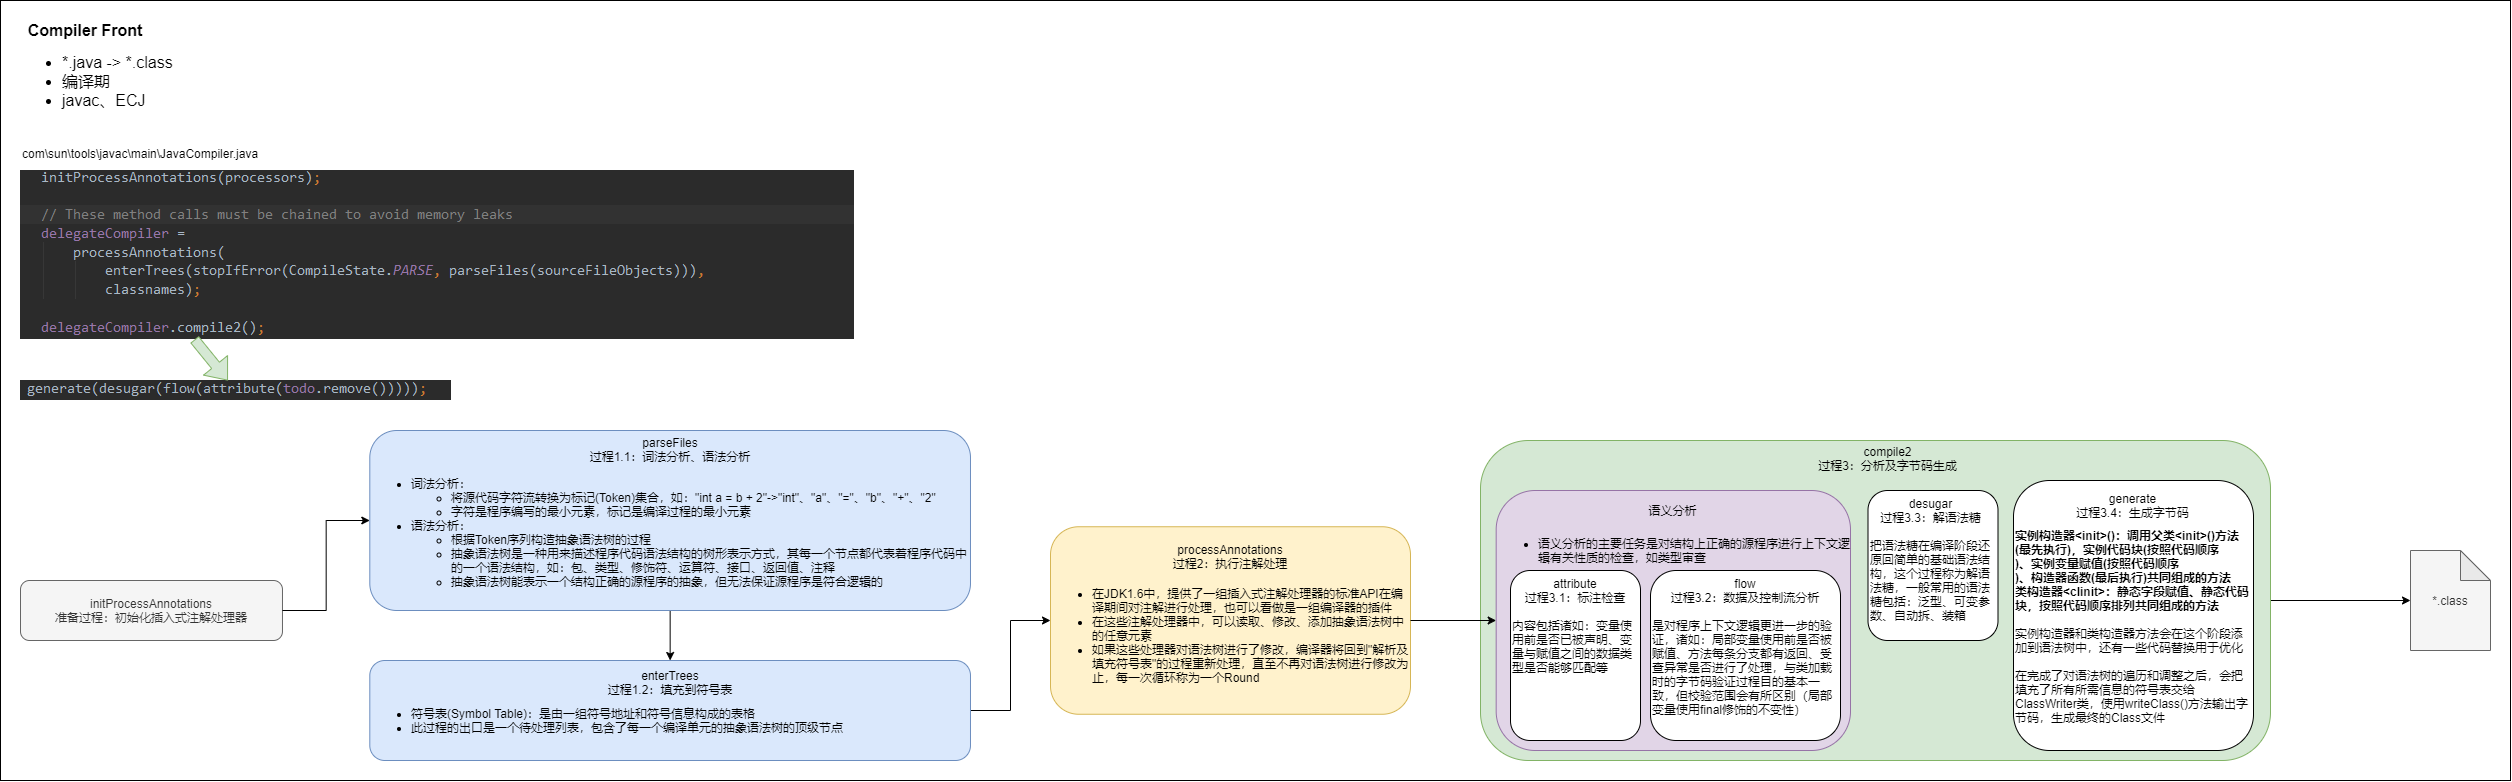

The diagram above was exported from draw.io. Its source (the exported page's mxGraphModel, read from the mxfile embedded in the PNG):
<mxGraphModel dx="1730" dy="1007" grid="1" gridSize="10" guides="1" tooltips="1" connect="1" arrows="1" fold="1" page="1" pageScale="1" pageWidth="827" pageHeight="1169" math="0" shadow="0">
  <root>
    <mxCell id="0" />
    <mxCell id="1" parent="0" />
    <mxCell id="ACM7y__G8jCiDzCdvbpA-2" value="" style="rounded=0;whiteSpace=wrap;html=1;" parent="1" vertex="1">
      <mxGeometry x="80" y="80" width="2510" height="780" as="geometry" />
    </mxCell>
    <mxCell id="ACM7y__G8jCiDzCdvbpA-3" value="" style="shape=image;verticalLabelPosition=bottom;labelBackgroundColor=#ffffff;verticalAlign=top;aspect=fixed;imageAspect=0;image=data:image/png,(base64 omitted: 18820 chars);" parent="1" vertex="1">
      <mxGeometry x="100" y="250" width="834" height="169" as="geometry" />
    </mxCell>
    <mxCell id="ACM7y__G8jCiDzCdvbpA-4" value="com\sun\tools\javac\main\JavaCompiler.java" style="text;html=1;strokeColor=none;fillColor=none;align=left;verticalAlign=top;whiteSpace=wrap;rounded=0;" parent="1" vertex="1">
      <mxGeometry x="100" y="220" width="400" height="20" as="geometry" />
    </mxCell>
    <mxCell id="ACM7y__G8jCiDzCdvbpA-5" value="" style="shape=image;verticalLabelPosition=bottom;labelBackgroundColor=#ffffff;verticalAlign=top;aspect=fixed;imageAspect=0;image=data:image/png,(base64 omitted: 3676 chars);" parent="1" vertex="1">
      <mxGeometry x="100" y="460" width="431" height="20" as="geometry" />
    </mxCell>
    <mxCell id="ACM7y__G8jCiDzCdvbpA-9" value="" style="shape=flexArrow;endArrow=classic;html=1;fillColor=#d5e8d4;strokeColor=#82b366;" parent="1" target="ACM7y__G8jCiDzCdvbpA-5" edge="1">
      <mxGeometry width="50" height="50" relative="1" as="geometry">
        <mxPoint x="274" y="419" as="sourcePoint" />
        <mxPoint x="690" y="540" as="targetPoint" />
      </mxGeometry>
    </mxCell>
    <mxCell id="ACM7y__G8jCiDzCdvbpA-33" value="*.class" style="shape=note;whiteSpace=wrap;html=1;backgroundOutline=1;darkOpacity=0.05;align=center;fillColor=#f5f5f5;strokeColor=#666666;fontColor=#333333;" parent="1" vertex="1">
      <mxGeometry x="2490" y="630" width="80" height="100" as="geometry" />
    </mxCell>
    <mxCell id="ACM7y__G8jCiDzCdvbpA-10" value="initProcessAnnotations&lt;br&gt;准备过程：初始化插入式注解处理器" style="rounded=1;whiteSpace=wrap;html=1;align=center;fillColor=#f5f5f5;strokeColor=#666666;fontColor=#333333;" parent="1" vertex="1">
      <mxGeometry x="100" y="660" width="261.98473282442745" height="60" as="geometry" />
    </mxCell>
    <mxCell id="duQ46tSawY8TBSxJ8zb_-25" style="edgeStyle=orthogonalEdgeStyle;rounded=0;orthogonalLoop=1;jettySize=auto;html=1;exitX=0.5;exitY=1;exitDx=0;exitDy=0;entryX=0.5;entryY=0;entryDx=0;entryDy=0;" parent="1" source="ACM7y__G8jCiDzCdvbpA-11" target="ACM7y__G8jCiDzCdvbpA-12" edge="1">
      <mxGeometry relative="1" as="geometry" />
    </mxCell>
    <mxCell id="ACM7y__G8jCiDzCdvbpA-11" value="&lt;br&gt;&lt;br&gt;&lt;ul&gt;&lt;li&gt;词法分析：&lt;/li&gt;&lt;ul&gt;&lt;li&gt;将源代码字符流转换为标记(Token)集合，如：&quot;int a = b + 2&quot;-&amp;gt;&quot;int&quot;、&quot;a&quot;、&quot;=&quot;、&quot;b&quot;、&quot;+&quot;、&quot;2&quot;&lt;/li&gt;&lt;li&gt;字符是程序编写的最小元素，标记是编译过程的最小元素&lt;/li&gt;&lt;/ul&gt;&lt;li&gt;语法分析：&lt;/li&gt;&lt;ul&gt;&lt;li&gt;根据Token序列构造抽象语法树的过程&lt;/li&gt;&lt;li&gt;抽象语法树是一种用来描述程序代码语法结构的树形表示方式，其每一个节点都代表着程序代码中的一个语法结构，如：包、类型、修饰符、运算符、接口、返回值、注释&lt;/li&gt;&lt;li&gt;抽象语法树能表示一个结构正确的源程序的抽象，但无法保证源程序是符合逻辑的&lt;/li&gt;&lt;/ul&gt;&lt;/ul&gt;" style="rounded=1;whiteSpace=wrap;html=1;align=left;fillColor=#dae8fc;strokeColor=#6c8ebf;verticalAlign=top;" parent="1" vertex="1">
      <mxGeometry x="449.29999999999995" y="510" width="600.69" height="180" as="geometry" />
    </mxCell>
    <mxCell id="ACM7y__G8jCiDzCdvbpA-13" style="edgeStyle=orthogonalEdgeStyle;rounded=0;orthogonalLoop=1;jettySize=auto;html=1;exitX=1;exitY=0.5;exitDx=0;exitDy=0;entryX=0;entryY=0.5;entryDx=0;entryDy=0;" parent="1" source="ACM7y__G8jCiDzCdvbpA-10" target="ACM7y__G8jCiDzCdvbpA-11" edge="1">
      <mxGeometry relative="1" as="geometry" />
    </mxCell>
    <mxCell id="ACM7y__G8jCiDzCdvbpA-52" style="edgeStyle=orthogonalEdgeStyle;rounded=0;orthogonalLoop=1;jettySize=auto;html=1;exitX=1;exitY=0.5;exitDx=0;exitDy=0;entryX=0;entryY=0.5;entryDx=0;entryDy=0;" parent="1" source="ACM7y__G8jCiDzCdvbpA-12" target="ACM7y__G8jCiDzCdvbpA-25" edge="1">
      <mxGeometry relative="1" as="geometry" />
    </mxCell>
    <mxCell id="ACM7y__G8jCiDzCdvbpA-12" value="&lt;br&gt;&lt;br&gt;&lt;ul&gt;&lt;li&gt;符号表(Symbol Table)：是由一组符号地址和符号信息构成的表格&lt;/li&gt;&lt;li&gt;此过程的出口是一个待处理列表，包含了每一个编译单元的抽象语法树的顶级节点&lt;/li&gt;&lt;/ul&gt;" style="rounded=1;whiteSpace=wrap;html=1;align=left;fillColor=#dae8fc;strokeColor=#6c8ebf;verticalAlign=top;" parent="1" vertex="1">
      <mxGeometry x="449.29999999999995" y="740" width="600.69" height="100" as="geometry" />
    </mxCell>
    <mxCell id="ACM7y__G8jCiDzCdvbpA-45" value="parseFiles&lt;br&gt;过程1.1：词法分析、语法分析" style="text;html=1;strokeColor=none;fillColor=none;align=center;verticalAlign=middle;whiteSpace=wrap;rounded=0;" parent="1" vertex="1">
      <mxGeometry x="664.6500000000001" y="510" width="170" height="37.5" as="geometry" />
    </mxCell>
    <mxCell id="ACM7y__G8jCiDzCdvbpA-46" value="enterTrees&lt;br&gt;过程1.2：填充到符号表" style="text;html=1;strokeColor=none;fillColor=none;align=center;verticalAlign=middle;whiteSpace=wrap;rounded=0;" parent="1" vertex="1">
      <mxGeometry x="659.6500000000001" y="747" width="180" height="30" as="geometry" />
    </mxCell>
    <mxCell id="duQ46tSawY8TBSxJ8zb_-2" value="" style="group" parent="1" vertex="1" connectable="0">
      <mxGeometry x="1130" y="606.25" width="360" height="187.5" as="geometry" />
    </mxCell>
    <mxCell id="ACM7y__G8jCiDzCdvbpA-25" value="&lt;br&gt;&lt;br&gt;&lt;br&gt;&lt;ul&gt;&lt;li&gt;在JDK1.6中，提供了一组插入式注解处理器的标准API在编译期间对注解进行处理，也可以看做是一组编译器的插件&lt;/li&gt;&lt;li&gt;在这些注解处理器中，可以读取、修改、添加抽象语法树中的任意元素&lt;/li&gt;&lt;li&gt;如果这些处理器对语法树进行了修改，编译器将回到&quot;解析及填充符号表&quot;的过程重新处理，直至不再对语法树进行修改为止，每一次循环称为一个Round&lt;/li&gt;&lt;/ul&gt;" style="rounded=1;whiteSpace=wrap;html=1;align=left;fillColor=#fff2cc;strokeColor=#d6b656;verticalAlign=top;" parent="duQ46tSawY8TBSxJ8zb_-2" vertex="1">
      <mxGeometry width="360" height="187.5" as="geometry" />
    </mxCell>
    <mxCell id="duQ46tSawY8TBSxJ8zb_-1" value="processAnnotations&lt;br&gt;过程2：执行注解处理" style="text;html=1;strokeColor=none;fillColor=none;align=center;verticalAlign=middle;whiteSpace=wrap;rounded=0;" parent="duQ46tSawY8TBSxJ8zb_-2" vertex="1">
      <mxGeometry x="95" y="10" width="170" height="40" as="geometry" />
    </mxCell>
    <mxCell id="duQ46tSawY8TBSxJ8zb_-22" style="edgeStyle=orthogonalEdgeStyle;rounded=0;orthogonalLoop=1;jettySize=auto;html=1;exitX=1;exitY=0.5;exitDx=0;exitDy=0;entryX=0;entryY=0.5;entryDx=0;entryDy=0;entryPerimeter=0;" parent="1" source="duQ46tSawY8TBSxJ8zb_-4" target="ACM7y__G8jCiDzCdvbpA-33" edge="1">
      <mxGeometry relative="1" as="geometry" />
    </mxCell>
    <mxCell id="duQ46tSawY8TBSxJ8zb_-4" value="" style="rounded=1;whiteSpace=wrap;html=1;align=left;fillColor=#d5e8d4;strokeColor=#82b366;" parent="1" vertex="1">
      <mxGeometry x="1560" y="520" width="790" height="320" as="geometry" />
    </mxCell>
    <mxCell id="ACM7y__G8jCiDzCdvbpA-28" value="compile2&lt;br&gt;过程3：分析及字节码生成" style="text;html=1;strokeColor=none;fillColor=none;align=center;verticalAlign=middle;whiteSpace=wrap;rounded=0;" parent="1" vertex="1">
      <mxGeometry x="1880" y="520" width="174.66" height="35" as="geometry" />
    </mxCell>
    <mxCell id="duQ46tSawY8TBSxJ8zb_-12" value="&lt;br&gt;&lt;br&gt;&lt;ul&gt;&lt;li&gt;语义分析的主要任务是对结构上正确的源程序进行上下文逻辑有关性质的检查，如类型审查&lt;/li&gt;&lt;/ul&gt;" style="rounded=1;whiteSpace=wrap;html=1;align=left;verticalAlign=top;fillColor=#e1d5e7;strokeColor=#9673a6;" parent="1" vertex="1">
      <mxGeometry x="1575.67" y="570" width="354.33" height="260" as="geometry" />
    </mxCell>
    <mxCell id="duQ46tSawY8TBSxJ8zb_-7" value="语义分析" style="text;html=1;strokeColor=none;fillColor=none;align=center;verticalAlign=middle;whiteSpace=wrap;rounded=0;" parent="1" vertex="1">
      <mxGeometry x="1715.33" y="580" width="75" height="20" as="geometry" />
    </mxCell>
    <mxCell id="duQ46tSawY8TBSxJ8zb_-13" value="&lt;br&gt;&lt;span&gt;&lt;br&gt;&lt;br&gt;内容包括诸如：变量使用前是否已被声明、变量与赋值之间的数据类型是否能够匹配等&lt;/span&gt;" style="rounded=1;whiteSpace=wrap;html=1;align=left;verticalAlign=top;" parent="1" vertex="1">
      <mxGeometry x="1590" y="650" width="130" height="170" as="geometry" />
    </mxCell>
    <mxCell id="duQ46tSawY8TBSxJ8zb_-14" style="edgeStyle=orthogonalEdgeStyle;rounded=0;orthogonalLoop=1;jettySize=auto;html=1;exitX=1;exitY=0.5;exitDx=0;exitDy=0;entryX=0;entryY=0.5;entryDx=0;entryDy=0;" parent="1" source="ACM7y__G8jCiDzCdvbpA-25" target="duQ46tSawY8TBSxJ8zb_-12" edge="1">
      <mxGeometry relative="1" as="geometry" />
    </mxCell>
    <mxCell id="duQ46tSawY8TBSxJ8zb_-15" value="attribute&lt;br&gt;过程3.1：标注检查" style="text;html=1;strokeColor=none;fillColor=none;align=center;verticalAlign=middle;whiteSpace=wrap;rounded=0;" parent="1" vertex="1">
      <mxGeometry x="1580" y="660" width="150" height="20" as="geometry" />
    </mxCell>
    <mxCell id="duQ46tSawY8TBSxJ8zb_-16" value="&lt;br&gt;&lt;span&gt;&lt;br&gt;&lt;br&gt;&lt;/span&gt;&lt;span&gt;是对程序上下文逻辑更进一步的验证，诸如：局部变量使用前是否被赋值、方法每条分支都有返回、受查异常是否进行了处理，&lt;/span&gt;&lt;span&gt;与类加载时的字节码验证过程目的基本一致，但校验范围会有所区别（局部变量使用final修饰的不变性）&lt;/span&gt;&lt;span&gt;&lt;br&gt;&lt;/span&gt;" style="rounded=1;whiteSpace=wrap;html=1;align=left;verticalAlign=top;" parent="1" vertex="1">
      <mxGeometry x="1730" y="650" width="190" height="170" as="geometry" />
    </mxCell>
    <mxCell id="duQ46tSawY8TBSxJ8zb_-17" value="flow&lt;br&gt;过程3.2：数据及控制流分析" style="text;html=1;strokeColor=none;fillColor=none;align=center;verticalAlign=middle;whiteSpace=wrap;rounded=0;" parent="1" vertex="1">
      <mxGeometry x="1745" y="660" width="160" height="20" as="geometry" />
    </mxCell>
    <mxCell id="duQ46tSawY8TBSxJ8zb_-18" value="&lt;br&gt;&lt;br&gt;&lt;br&gt;把语法糖在编译阶段还原回简单的基础语法结构，这个过程称为解语法糖，一般常用的语法糖包括：泛型、可变参数、自动拆、装箱" style="rounded=1;whiteSpace=wrap;html=1;align=left;verticalAlign=top;" parent="1" vertex="1">
      <mxGeometry x="1947.5" y="570" width="130" height="150" as="geometry" />
    </mxCell>
    <mxCell id="duQ46tSawY8TBSxJ8zb_-19" value="desugar&lt;br&gt;过程3.3：解语法糖" style="text;html=1;strokeColor=none;fillColor=none;align=center;verticalAlign=middle;whiteSpace=wrap;rounded=0;" parent="1" vertex="1">
      <mxGeometry x="1947.5" y="580" width="125" height="20" as="geometry" />
    </mxCell>
    <mxCell id="duQ46tSawY8TBSxJ8zb_-23" value="&lt;b&gt;&lt;br&gt;&lt;br&gt;&lt;br&gt;实例构造器&amp;lt;init&amp;gt;()：调用父类&amp;lt;init&amp;gt;()方法(最先执行)，实例代码块(&lt;/b&gt;&lt;b&gt;按照代码顺序&lt;/b&gt;&lt;b&gt;&lt;br&gt;)、实例变量赋值(&lt;/b&gt;&lt;b&gt;按照代码顺序&lt;/b&gt;&lt;b&gt;&lt;br&gt;)、构造器函数(最后执行)共同组成的方法&lt;br&gt;类构造器&amp;lt;clinit&amp;gt;：静态字段赋值、静态代码块，按照代码顺序排列共同组成的方法&lt;/b&gt;&lt;br&gt;&lt;br&gt;实例构造器和类构造器方法会在这个阶段添加到语法树中，还有一些代码替换用于优化&lt;br&gt;&lt;br&gt;在完成了对语法树的遍历和调整之后，会把填充了所有所需信息的符号表交给ClassWriter类，使用writeClass()方法输出字节码，生成最终的Class文件" style="rounded=1;whiteSpace=wrap;html=1;align=left;verticalAlign=top;" parent="1" vertex="1">
      <mxGeometry x="2093" y="560" width="240" height="270" as="geometry" />
    </mxCell>
    <mxCell id="duQ46tSawY8TBSxJ8zb_-24" value="generate&lt;br&gt;过程3.4：生成字节码" style="text;html=1;strokeColor=none;fillColor=none;align=center;verticalAlign=middle;whiteSpace=wrap;rounded=0;" parent="1" vertex="1">
      <mxGeometry x="2150.5" y="575" width="125" height="20" as="geometry" />
    </mxCell>
    <mxCell id="iKG08UXA8sFLPT5W6U4w-1" value="Compiler Front" style="text;html=1;strokeColor=none;fillColor=none;align=center;verticalAlign=middle;whiteSpace=wrap;rounded=0;fontSize=16;fontStyle=1" vertex="1" parent="1">
      <mxGeometry x="100" y="100" width="130" height="20" as="geometry" />
    </mxCell>
    <mxCell id="iKG08UXA8sFLPT5W6U4w-2" value="&lt;ul&gt;&lt;li&gt;*.java -&amp;gt; *.class&lt;/li&gt;&lt;li&gt;编译期&lt;/li&gt;&lt;li&gt;javac、ECJ&lt;/li&gt;&lt;/ul&gt;" style="text;html=1;strokeColor=none;fillColor=none;align=left;verticalAlign=top;whiteSpace=wrap;rounded=0;fontSize=16;" vertex="1" parent="1">
      <mxGeometry x="100" y="110" width="446" height="90" as="geometry" />
    </mxCell>
  </root>
</mxGraphModel>